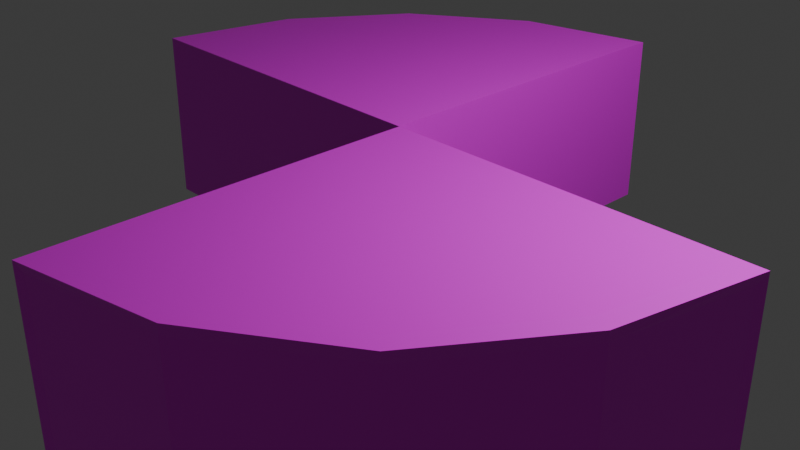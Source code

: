 # Source: rot_floor.blend  (saved by Blender 4.4.32; exported with 4.5.12 LTS)
import bpy
from mathutils import Matrix  # noqa: F401  (used for matrix-valued properties, if any)

bpy.ops.wm.read_factory_settings(use_empty=True)
scene = bpy.context.scene
scene.name = 'Scene'

# ---- collections
col_collection = bpy.data.collections.new('Collection'); scene.collection.children.link(col_collection)

# ---- images (referenced by path relative to the original .blend; pixels are not part of the script)
import os
ASSET_DIR = os.environ.get("B2B_ASSET_DIR", "")  # directory of the original .blend (textures are referenced by path, not embedded)
HERE = os.path.dirname(os.path.abspath(__file__))  # packed textures are extracted next to this script under _unpacked/

def load_image(name, relpath, width, height, colorspace="sRGB"):
    """Load a texture the original file referenced (path relative to the .blend, or extracted next to this script)."""
    p = next((c for c in (os.path.join(HERE, relpath), os.path.join(ASSET_DIR, relpath)) if relpath and os.path.exists(c)), "")
    if p:
        img = bpy.data.images.load(p, check_existing=True)
        img.name = name
    else:  # same state as the original file: an image datablock whose file is absent (Cycles renders it pink)
        img = bpy.data.images.new(name, width, height)
        img.source = "FILE"
        img.filepath = "//" + (relpath or name)
    img.colorspace_settings.name = colorspace
    return img
img_texture_01_png = load_image('texture_01.png', 'Dark/texture_01.png', 1024, 1024, 'sRGB')
img_frame_4_png = load_image('frame_4.png', 'frame_4.png', 1024, 1024, 'sRGB')

# ---- materials (node trees are filled in below, after node groups)
mat_base = bpy.data.materials.new('Base')
mat_base.alpha_threshold = 0.0
mat_base.roughness = 0.5
mat_base.line_color = (0.0, 0.0, 0.0, 1.0)
mat_frame = bpy.data.materials.new('Frame')

# ---- material node trees
mat_base.use_nodes = True; mat_base.node_tree.nodes.clear()
_N = mat_base.node_tree.nodes; _L = mat_base.node_tree.links
n0 = _N.new('ShaderNodeOutputMaterial'); n0.name = 'Material Output'; n0.location = (300, 300)
n1 = _N.new('ShaderNodeBsdfPrincipled'); n1.name = 'Principled BSDF'; n1.location = (10, 300)
n1.inputs[3].default_value = 1.45
n2 = _N.new('ShaderNodeTexImage'); n2.name = '画像テクスチャ'; n2.location = (-280, 275)
n2.image = img_texture_01_png
_L.new(n1.outputs[0], n0.inputs[0])
_L.new(n2.outputs[0], n1.inputs[0])
n0.is_active_output = True
mat_frame.use_nodes = True; mat_frame.node_tree.nodes.clear()
_N = mat_frame.node_tree.nodes; _L = mat_frame.node_tree.links
n0 = _N.new('ShaderNodeBsdfPrincipled'); n0.name = 'プリンシプルBSDF'; n0.location = (10, 300)
n1 = _N.new('ShaderNodeOutputMaterial'); n1.name = 'マテリアル出力'; n1.location = (300, 300)
n2 = _N.new('ShaderNodeTexImage'); n2.name = '画像テクスチャ'; n2.location = (-280, 280)
n2.image = img_frame_4_png
_L.new(n0.outputs[0], n1.inputs[0])
_L.new(n2.outputs[0], n0.inputs[0])
n1.is_active_output = True

# ---- world
world_world = bpy.data.worlds.new('World'); scene.world = world_world
world_world.use_nodes = True; world_world.node_tree.nodes.clear()
_N = world_world.node_tree.nodes; _L = world_world.node_tree.links
n0 = _N.new('ShaderNodeOutputWorld'); n0.name = 'World Output'; n0.location = (300, 300)
n1 = _N.new('ShaderNodeBackground'); n1.name = 'Background'; n1.location = (10, 300)
n1.inputs[0].default_value = (0.05088, 0.05088, 0.05088, 1.0)
_L.new(n1.outputs[0], n0.inputs[0])
n0.is_active_output = True
world_world.color = (0.05088, 0.05088, 0.05088)
world_world.sun_shadow_jitter_overblur = 0.0

# ---- cameras
cam_camera = bpy.data.cameras.new('Camera')
cam_camera.clip_end = 100.0
cam_camera.ortho_scale = 7.314

# ---- lights
light_light = bpy.data.lights.new('Light', 'POINT')
light_light.energy = 1000.0
light_light.shadow_soft_size = 0.1

# ---- meshes
me_001 = bpy.data.meshes.new('円柱.001')
me_001.from_pydata([(-0.05, 0.9391, -1.0), (-0.05, 0.9391, 1.0), (-0.9391, 0.05, -1.0), (-0.9391, 0.05, 1.0), (-0.8768, 0.3632, -1.0), (-0.8768, 0.3632, 1.0), (-0.6711, 0.6711, -1.0), (-0.6711, 0.6711, 1.0), (-0.3632, 0.8768, -1.0), (-0.3632, 0.8768, 1.0), (-0.05, 0.05, 1.0), (-0.05, 0.05, -1.0), (0.05, -0.9391, -1.0), (0.05, -0.9391, 1.0), (0.9391, -0.05, -1.0), (0.9391, -0.05, 1.0), (0.8768, -0.3632, -1.0), (0.8768, -0.3632, 1.0), (0.6711, -0.6711, -1.0), (0.6711, -0.6711, 1.0), (0.3632, -0.8768, -1.0), (0.3632, -0.8768, 1.0), (0.05, -0.05, 1.0), (0.05, -0.05, -1.0), (0.9902, -0.02404, 0.9), (0.9239, -0.3827, 0.9), (0.7071, -0.7071, 0.9), (0.02404, -0.9902, 0.9), (0.3827, -0.9239, 0.9), (0.0, 0.0, 1.0), (-0.9902, 0.02404, 0.9), (-0.9239, 0.3827, 0.9), (-0.7071, 0.7071, 0.9), (-0.02404, 0.9902, 0.9), (-0.3827, 0.9239, 0.9), (0.0, 0.0, 1.0), (-0.9902, 0.02404, -0.9), (-0.9239, 0.3827, -0.9), (-0.7071, 0.7071, -0.9), (-0.3827, 0.9239, -0.9), (-0.02404, 0.9902, -0.9), (0.0, 0.0, -1.0), (0.9902, -0.02404, -0.9), (0.9239, -0.3827, -0.9), (0.7071, -0.7071, -0.9), (0.3827, -0.9239, -0.9), (0.02404, -0.9902, -0.9), (0.0, 0.0, -1.0), (-1.0, 0.0, -1.0), (-0.9239, 0.3827, -1.0), (-1.0, 0.0, 1.0), (-0.9239, 0.3827, 1.0), (-0.7071, 0.7071, -1.0), (-0.7071, 0.7071, 1.0), (0.0, 1.0, 1.0), (-0.3827, 0.9239, 1.0), (-0.3827, 0.9239, -1.0), (0.0, 1.0, -1.0), (1.0, -1.51e-07, -1.0), (0.9239, -0.3827, -1.0), (1.0, -1.51e-07, 1.0), (0.9239, -0.3827, 1.0), (0.7071, -0.7071, -1.0), (0.7071, -0.7071, 1.0), (-1.51e-07, -1.0, 1.0), (0.3827, -0.9239, 1.0), (0.3827, -0.9239, -1.0), (-1.51e-07, -1.0, -1.0)], [], [(36, 30, 31, 37), (37, 31, 32, 38), (9, 7, 5, 3, 10, 1), (38, 32, 34, 39), (39, 34, 33, 40), (2, 4, 6, 8, 0, 11), (42, 24, 25, 43), (43, 25, 26, 44), (21, 19, 17, 15, 22, 13), (44, 26, 28, 45), (45, 28, 27, 46), (14, 16, 18, 20, 12, 23), (29, 47, 67, 64), (58, 47, 29, 60), (57, 54, 35, 29, 47, 41), (48, 41, 47, 29, 35, 50), (15, 17, 61, 60), (17, 19, 63, 61), (21, 13, 64, 65), (19, 21, 65, 63), (22, 15, 60, 29), (13, 22, 29, 64), (3, 5, 51, 50), (5, 7, 53, 51), (9, 1, 54, 55), (7, 9, 55, 53), (10, 3, 50, 35), (1, 10, 35, 54), (4, 2, 48, 49), (6, 4, 49, 52), (8, 6, 52, 56), (0, 8, 56, 57), (2, 11, 41, 48), (11, 0, 57, 41), (16, 14, 58, 59), (18, 16, 59, 62), (20, 18, 62, 66), (12, 20, 66, 67), (14, 23, 47, 58), (23, 12, 67, 47), (36, 37, 49, 48), (30, 36, 48, 50), (31, 30, 50, 51), (37, 38, 52, 49), (32, 31, 51, 53), (33, 34, 55, 54), (34, 32, 53, 55), (38, 39, 56, 52), (39, 40, 57, 56), (40, 33, 54, 57), (42, 43, 59, 58), (24, 42, 58, 60), (25, 24, 60, 61), (43, 44, 62, 59), (26, 25, 61, 63), (27, 28, 65, 64), (28, 26, 63, 65), (44, 45, 66, 62), (45, 46, 67, 66), (46, 27, 64, 67)])
me_001.polygons.foreach_set('material_index', [0, 0, 0, 0, 0, 0, 0, 0, 0, 0, 0, 0, 1, 1, 1, 1, 1, 1, 1, 1, 1, 1, 1, 1, 1, 1, 1, 1, 0, 0, 0, 0, 0, 0, 0, 0, 0, 0, 0, 0, 1, 1, 1, 1, 1, 1, 1, 1, 1, 1, 1, 1, 1, 1, 1, 1, 1, 1, 1, 1])
_uv = me_001.uv_layers.new(name='UVマップ')
_uv.uv.foreach_set('vector', [0.242, 0.5125, 0.242, 0.9875, 0.1875, 0.9875, 0.1875, 0.5125, 0.1875, 0.5125, 0.1875, 0.9875, 0.125, 0.9875, 0.125, 0.5125, 0.7318, 0.6503, 0.5027, 0.4973, 0.3497, 0.2682, 0.3033, 0.0352, 0.9648, 0.0352, 0.9648, 0.6967, 0.125, 0.5125, 0.125, 0.9875, 0.0625, 0.9875, 0.0625, 0.5125, 0.0625, 0.5125, 0.0625, 0.9875, 0.008009, 0.9875, 0.008009, 0.5125, 0.5246, 0.262, 0.5396, 0.3372, 0.5889, 0.4111, 0.6628, 0.4604, 0.738, 0.4754, 0.738, 0.262, 0.242, 0.5125, 0.242, 0.9875, 0.1875, 0.9875, 0.1875, 0.5125, 0.1875, 0.5125, 0.1875, 0.9875, 0.125, 0.9875, 0.125, 0.5125, 0.7318, 0.6503, 0.5027, 0.4973, 0.3497, 0.2682, 0.3033, 0.0352, 0.9648, 0.0352, 0.9648, 0.6967, 0.125, 0.5125, 0.125, 0.9875, 0.0625, 0.9875, 0.0625, 0.5125, 0.0625, 0.5125, 0.0625, 0.9875, 0.008009, 0.9875, 0.008009, 0.5125, 0.5246, 0.262, 0.5396, 0.3372, 0.5889, 0.4111, 0.6628, 0.4604, 0.738, 0.4754, 0.738, 0.262, 0.25, 0.25, 0.75, 0.25, 0.75, 0.49, 0.0, 1.0, 0.51, 0.25, 0.75, 0.25, 0.25, 0.25, 0.01, 0.25, 0.0, 0.0, 0.0, 0.0, 0.0, 0.0, 0.0, 0.0, 0.0, 0.0, 0.0, 0.0, 0.0, 0.0, 0.0, 0.0, 0.0, 0.0, 0.0, 0.0, 0.0, 0.0, 0.0, 0.0, 0.3033, 0.0352, 0.3497, 0.2682, 0.3146, 0.2827, 0.258, -0.002, 0.3497, 0.2682, 0.5027, 0.4973, 0.4759, 0.5241, 0.3146, 0.2827, 0.7318, 0.6503, 0.9648, 0.6967, 1.002, 0.742, 0.7173, 0.6854, 0.5027, 0.4973, 0.7318, 0.6503, 0.7173, 0.6854, 0.4759, 0.5241, 0.9648, 0.0352, 0.3033, 0.0352, 0.258, -0.002, 1.002, -0.002, 0.9648, 0.6967, 0.9648, 0.0352, 1.002, -0.002, 1.002, 0.742, 0.3033, 0.0352, 0.3497, 0.2682, 0.3146, 0.2827, 0.258, -0.002, 0.3497, 0.2682, 0.5027, 0.4973, 0.4759, 0.5241, 0.3146, 0.2827, 0.7318, 0.6503, 0.9648, 0.6967, 1.002, 0.742, 0.7173, 0.6854, 0.5027, 0.4973, 0.7318, 0.6503, 0.7173, 0.6854, 0.4759, 0.5241, 0.9648, 0.0352, 0.3033, 0.0352, 0.258, -0.002, 1.002, -0.002, 0.9648, 0.6967, 0.9648, 0.0352, 1.002, -0.002, 1.002, 0.742, 0.5396, 0.3372, 0.5246, 0.262, 0.51, 0.25, 0.5283, 0.3418, 0.5889, 0.4111, 0.5396, 0.3372, 0.5283, 0.3418, 0.5803, 0.4197, 0.6628, 0.4604, 0.5889, 0.4111, 0.5803, 0.4197, 0.6582, 0.4717, 0.738, 0.4754, 0.6628, 0.4604, 0.6582, 0.4717, 0.75, 0.49, 0.5246, 0.262, 0.738, 0.262, 0.75, 0.25, 0.51, 0.25, 0.738, 0.262, 0.738, 0.4754, 0.75, 0.49, 0.75, 0.25, 0.5396, 0.3372, 0.5246, 0.262, 0.51, 0.25, 0.5283, 0.3418, 0.5889, 0.4111, 0.5396, 0.3372, 0.5283, 0.3418, 0.5803, 0.4197, 0.6628, 0.4604, 0.5889, 0.4111, 0.5803, 0.4197, 0.6582, 0.4717, 0.738, 0.4754, 0.6628, 0.4604, 0.6582, 0.4717, 0.75, 0.49, 0.5246, 0.262, 0.738, 0.262, 0.75, 0.25, 0.51, 0.25, 0.738, 0.262, 0.738, 0.4754, 0.75, 0.49, 0.75, 0.25, 0.242, 0.5125, 0.1875, 0.5125, 0.1875, 0.5, 0.25, 0.5, 0.242, 0.9875, 0.242, 0.5125, 0.25, 0.5, 0.25, 1.0, 0.1875, 0.9875, 0.242, 0.9875, 0.25, 1.0, 0.1875, 1.0, 0.1875, 0.5125, 0.125, 0.5125, 0.125, 0.5, 0.1875, 0.5, 0.125, 0.9875, 0.1875, 0.9875, 0.1875, 1.0, 0.125, 1.0, 0.008009, 0.9875, 0.0625, 0.9875, 0.0625, 1.0, 0.0, 1.0, 0.0625, 0.9875, 0.125, 0.9875, 0.125, 1.0, 0.0625, 1.0, 0.125, 0.5125, 0.0625, 0.5125, 0.0625, 0.5, 0.125, 0.5, 0.0625, 0.5125, 0.008009, 0.5125, 0.0, 0.5, 0.0625, 0.5, 0.008009, 0.5125, 0.008009, 0.9875, 0.0, 1.0, 0.0, 0.5, 0.242, 0.5125, 0.1875, 0.5125, 0.1875, 0.5, 0.25, 0.5, 0.242, 0.9875, 0.242, 0.5125, 0.25, 0.5, 0.25, 1.0, 0.1875, 0.9875, 0.242, 0.9875, 0.25, 1.0, 0.1875, 1.0, 0.1875, 0.5125, 0.125, 0.5125, 0.125, 0.5, 0.1875, 0.5, 0.125, 0.9875, 0.1875, 0.9875, 0.1875, 1.0, 0.125, 1.0, 0.008009, 0.9875, 0.0625, 0.9875, 0.0625, 1.0, 0.0, 1.0, 0.0625, 0.9875, 0.125, 0.9875, 0.125, 1.0, 0.0625, 1.0, 0.125, 0.5125, 0.0625, 0.5125, 0.0625, 0.5, 0.125, 0.5, 0.0625, 0.5125, 0.008009, 0.5125, 0.0, 0.5, 0.0625, 0.5, 0.008009, 0.5125, 0.008009, 0.9875, 0.0, 1.0, 0.0, 0.5])
_uv.active_render = True
_uv = me_001.uv_layers.new(name='UVMap')
_uv.uv.foreach_set('vector', [0.0, 0.0, 0.0, 0.0, 0.0, 0.0, 0.0, 0.0, 0.0, 0.0, 0.0, 0.0, 0.0, 0.0, 0.0, 0.0, 0.0, 0.0, 0.0, 0.0, 0.0, 0.0, 0.0, 0.0, 0.0, 0.0, 0.0, 0.0, 0.0, 0.0, 0.0, 0.0, 0.0, 0.0, 0.0, 0.0, 0.0, 0.0, 0.0, 0.0, 0.0, 0.0, 0.0, 0.0, 0.0, 0.0, 0.0, 0.0, 0.0, 0.0, 0.0, 0.0, 0.0, 0.0, 0.0, 0.0, 0.0, 0.0, 0.0, 0.0, 0.0, 0.0, 0.0, 0.0, 0.0, 0.0, 0.0, 0.0, 0.0, 0.0, 0.0, 0.0, 0.0, 0.0, 0.0, 0.0, 0.0, 0.0, 0.0, 0.0, 0.0, 0.0, 0.0, 0.0, 0.0, 0.0, 0.0, 0.0, 0.0, 0.0, 0.0, 0.0, 0.0, 0.0, 0.0, 0.0, 0.0, 0.0, 0.0, 0.0, 0.0, 0.0, 0.0, 0.0, 0.0, 0.0, 0.0, 0.0, 0.0, 0.0, 0.0, 0.0, 0.0, 0.0, 0.0, 0.0, 0.0, 0.0, 0.0, 0.0, 0.0, 0.0, 0.0, 0.0, 0.0, 0.0, 0.0, 0.0, 0.0, 0.0, 0.0, 0.0, 0.0, 0.0, 0.0, 0.0, 0.0, 0.0, 0.0, 0.0, 0.0, 0.0, 0.0, 0.0, 0.0, 0.0, 0.0, 0.0, 0.0, 0.0, 0.0, 0.0, 0.0, 0.0, 0.0, 0.0, 0.0, 0.0, 0.0, 0.0, 0.0, 0.0, 0.0, 0.0, 0.0, 0.0, 0.0, 0.0, 0.0, 0.0, 0.0, 0.0, 0.0, 0.0, 0.0, 0.0, 0.0, 0.0, 0.0, 0.0, 0.0, 0.0, 0.0, 0.0, 0.0, 0.0, 0.0, 0.0, 0.0, 0.0, 0.0, 0.0, 0.0, 0.0, 0.0, 0.0, 0.0, 0.0, 0.0, 0.0, 0.0, 0.0, 0.0, 0.0, 0.0, 0.0, 0.0, 0.0, 0.0, 0.0, 0.0, 0.0, 0.0, 0.0, 0.0, 0.0, 0.0, 0.0, 0.0, 0.0, 0.0, 0.0, 0.0, 0.0, 0.0, 0.0, 0.0, 0.0, 0.0, 0.0, 0.0, 0.0, 0.0, 0.0, 0.0, 0.0, 0.0, 0.0, 0.0, 0.0, 0.0, 0.0, 0.0, 0.0, 0.0, 0.0, 0.0, 0.0, 0.0, 0.0, 0.0, 0.0, 0.0, 0.0, 0.0, 0.0, 0.0, 0.0, 0.0, 0.0, 0.0, 0.0, 0.0, 0.0, 0.0, 0.0, 0.0, 0.0, 0.0, 0.0, 0.0, 0.0, 0.0, 0.0, 0.0, 0.0, 0.0, 0.0, 0.0, 0.0, 0.0, 0.0, 0.0, 0.0, 0.0, 0.0, 0.0, 0.0, 0.0, 0.0, 0.0, 0.0, 0.0, 0.0, 0.0, 0.0, 0.0, 0.0, 0.0, 0.0, 0.0, 0.0, 0.0, 0.0, 0.0, 0.0, 0.0, 0.0, 0.0, 0.0, 0.0, 0.0, 0.0, 0.0, 0.0, 0.0, 0.0, 0.0, 0.0, 0.0, 0.0, 0.0, 0.0, 0.0, 0.0, 0.0, 0.0, 0.0, 0.0, 0.0, 0.0, 0.0, 0.0, 0.0, 0.0, 0.0, 0.0, 0.0, 0.0, 0.0, 0.0, 0.0, 0.0, 0.0, 0.0, 0.0, 0.0, 0.0, 0.0, 0.0, 0.0, 0.0, 0.0, 0.0, 0.0, 0.0, 0.0, 0.0, 0.0, 0.0, 0.0, 0.0, 0.0, 0.0, 0.0, 0.0, 0.0, 0.0, 0.0, 0.0, 0.0, 0.0, 0.0, 0.0, 0.0, 0.0, 0.0, 0.0, 0.0, 0.0, 0.0, 0.0, 0.0, 0.0, 0.0, 0.0, 0.0, 0.0, 0.0, 0.0, 0.0, 0.0, 0.0, 0.0, 0.0, 0.0, 0.0, 0.0, 0.0, 0.0, 0.0, 0.0, 0.0, 0.0, 0.0, 0.0, 0.0, 0.0, 0.0, 0.0, 0.0, 0.0, 0.0, 0.0, 0.0, 0.0, 0.0, 0.0, 0.0, 0.0, 0.0, 0.0, 0.0, 0.0, 0.0, 0.0, 0.0, 0.0, 0.0, 0.0, 0.0, 0.0, 0.0, 0.0, 0.0, 0.0, 0.0, 0.0, 0.0, 0.0, 0.0, 0.0, 0.0, 0.0, 0.0, 0.0, 0.0, 0.0, 0.0, 0.0, 0.0, 0.0, 0.0, 0.0, 0.0, 0.0, 0.0, 0.0, 0.0, 0.0, 0.0, 0.0, 0.0, 0.0, 0.0, 0.0, 0.0, 0.0, 0.0, 0.0, 0.0, 0.0, 0.0, 0.0, 0.0, 0.0, 0.0, 0.0, 0.0, 0.0, 0.0, 0.0, 0.0, 0.0, 0.0, 0.0, 0.0, 0.0, 0.0, 0.0, 0.0, 0.0, 0.0, 0.0, 0.0, 0.0, 0.0, 0.0, 0.0, 0.0, 0.0, 0.0, 0.0, 0.0])
me_001.materials.append(mat_base)
me_001.materials.append(mat_frame)
me_001.update()

# ---- objects
ob_light = bpy.data.objects.new('Light', light_light)
ob_camera = bpy.data.objects.new('Camera', cam_camera)
ob_001 = bpy.data.objects.new('円柱.001', me_001)

# ---- transforms, parenting, visibility, modifiers, constraints
ob_light.location = (4.076, 1.005, 5.904)
ob_light.rotation_euler = (0.6503, 0.05522, 1.866)
ob_light.lock_rotations_4d = False
ob_light.empty_display_type = 'ARROWS'
ob_light.color = (0.0, 0.0, 0.0, 0.0)
ob_light.lineart.crease_threshold = 0.0
ob_camera.location = (7.359, -6.926, 4.958)
ob_camera.rotation_euler = (1.109, 0.0, 0.8149)
ob_camera.lock_rotations_4d = False
ob_camera.empty_display_type = 'ARROWS'
ob_camera.color = (0.0, 0.0, 0.0, 0.0)
ob_camera.display_type = 'WIRE'
ob_camera.lineart.crease_threshold = 0.0
ob_001.location = (0.0, 0.0, 0.0)
ob_001.rotation_euler = (0.0, -0.0, -3.142)
ob_001.scale = (4.0, 4.0, 1.0)

# ---- collection membership
col_collection.objects.link(ob_light)
col_collection.objects.link(ob_camera)
col_collection.objects.link(ob_001)

# ---- scene / render settings (as saved in the file)
scene.camera = ob_camera
scene.frame_start = 1; scene.frame_end = 250; scene.frame_set(1)
scene.render.engine = 'BLENDER_EEVEE_NEXT'
bpy.context.view_layer.update()
